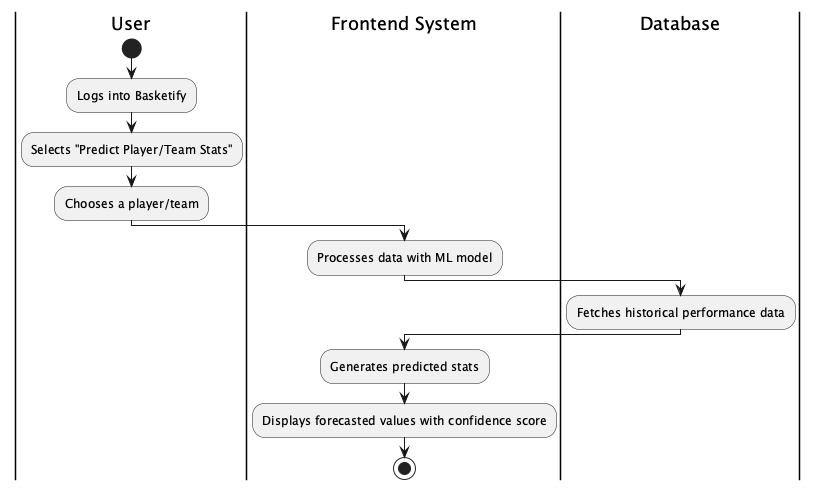

The diagram above was rendered by PlantUML. Its source (embedded in the PNG):
@startuml MachineLearningPredictions
|User|
start
:Logs into Basketify;
:Selects "Predict Player/Team Stats";
:Chooses a player/team;

|Frontend System|
:Processes data with ML model;
|Database|
:Fetches historical performance data;

|Frontend System|
:Generates predicted stats;
:Displays forecasted values with confidence score;
stop
@enduml